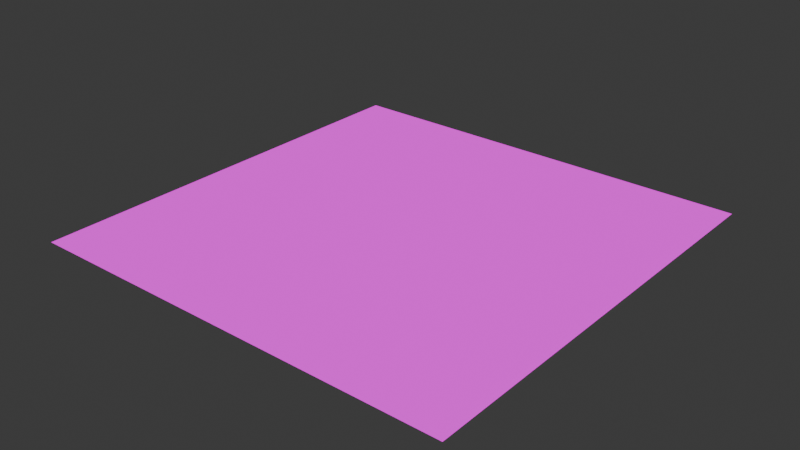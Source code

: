 # Source: button.blend  (saved by Blender 5.0.119; exported with 4.5.12 LTS)
import bpy
from mathutils import Matrix  # noqa: F401  (used for matrix-valued properties, if any)

bpy.ops.wm.read_factory_settings(use_empty=True)
scene = bpy.context.scene
scene.name = 'Scene'

# ---- collections
col_collection = bpy.data.collections.new('Collection'); scene.collection.children.link(col_collection)

# ---- images (referenced by path relative to the original .blend; pixels are not part of the script)
import os
ASSET_DIR = os.environ.get("B2B_ASSET_DIR", "")  # directory of the original .blend (textures are referenced by path, not embedded)
HERE = os.path.dirname(os.path.abspath(__file__))  # packed textures are extracted next to this script under _unpacked/

def load_image(name, relpath, width, height, colorspace="sRGB"):
    """Load a texture the original file referenced (path relative to the .blend, or extracted next to this script)."""
    p = next((c for c in (os.path.join(HERE, relpath), os.path.join(ASSET_DIR, relpath)) if relpath and os.path.exists(c)), "")
    if p:
        img = bpy.data.images.load(p, check_existing=True)
        img.name = name
    else:  # same state as the original file: an image datablock whose file is absent (Cycles renders it pink)
        img = bpy.data.images.new(name, width, height)
        img.source = "FILE"
        img.filepath = "//" + (relpath or name)
    img.colorspace_settings.name = colorspace
    return img
img_button_png = load_image('button.png', 'button.png', 1024, 1024, 'sRGB')

# ---- materials (node trees are filled in below, after node groups)
mat_button = bpy.data.materials.new('button')
mat_button.alpha_threshold = 0.0
mat_button.use_backface_culling_lightprobe_volume = False
mat_button.roughness = 0.5
mat_button.line_color = (0.0, 0.0, 0.0, 1.0)

# ---- material node trees
mat_button.use_nodes = True; mat_button.node_tree.nodes.clear()
_N = mat_button.node_tree.nodes; _L = mat_button.node_tree.links
n0 = _N.new('ShaderNodeOutputMaterial'); n0.name = 'Material Output'; n0.location = (200, 100)
n1 = _N.new('ShaderNodeEmission'); n1.name = 'Emission'; n1.location = (-200, 100)
n2 = _N.new('ShaderNodeTexImage'); n2.name = 'Image Texture'; n2.location = (-490, 80)
n2.image = img_button_png
_L.new(n1.outputs[0], n0.inputs[0])
_L.new(n2.outputs[0], n1.inputs[0])
n0.is_active_output = True

# ---- world
world_world = bpy.data.worlds.new('World'); scene.world = world_world
world_world.use_nodes = True; world_world.node_tree.nodes.clear()
_N = world_world.node_tree.nodes; _L = world_world.node_tree.links
n0 = _N.new('ShaderNodeOutputWorld'); n0.name = 'World Output'; n0.location = (200, 100)
n1 = _N.new('ShaderNodeBackground'); n1.name = 'Background'; n1.location = (-200, 100)
n1.inputs[0].default_value = (0.05088, 0.05088, 0.05088, 1.0)
_L.new(n1.outputs[0], n0.inputs[0])
n0.is_active_output = True
world_world.color = (0.05088, 0.05088, 0.05088)
world_world.sun_shadow_jitter_overblur = 0.0

# ---- meshes
me_button = bpy.data.meshes.new('button')
me_button.from_pydata([(0.45, 0.45, 0.0125), (0.5, 0.5, 0.0), (0.45, -0.45, 0.0125), (0.5, -0.5, 0.0), (-0.45, 0.45, 0.0125), (-0.5, 0.5, 0.0), (-0.45, -0.45, 0.0125), (-0.5, -0.5, 0.0)], [], [(0, 4, 6, 2), (3, 2, 6, 7), (1, 0, 2, 3), (5, 4, 0, 1), (7, 6, 4, 5)])
me_button.polygons.foreach_set('use_smooth', [True] * 5)
_uv = me_button.uv_layers.new(name='UVMap')
_uv.uv.foreach_set('vector', [0.9482, 0.9482, 0.05177, 0.9482, 0.05177, 0.05177, 0.9482, 0.05177, 0.998, 0.001964, 0.9482, 0.05177, 0.05177, 0.05177, 0.001964, 0.001964, 0.998, 0.998, 0.9482, 0.9482, 0.9482, 0.05177, 0.998, 0.001964, 0.001964, 0.998, 0.05177, 0.9482, 0.9482, 0.9482, 0.998, 0.998, 0.001964, 0.001964, 0.05177, 0.05177, 0.05177, 0.9482, 0.001964, 0.998])
me_button.materials.append(mat_button)
me_button.use_mirror_vertex_groups = False
me_button.update()

# ---- objects
ob_button = bpy.data.objects.new('button', me_button)

# ---- transforms, parenting, visibility, modifiers, constraints
ob_button.location = (0.0, 0.0, 0.0)
ob_button.scale = (2.0, 2.0, 2.0)
ob_button.lock_rotations_4d = False
ob_button.empty_display_type = 'ARROWS'
ob_button.lineart.crease_threshold = 0.0

# ---- collection membership
col_collection.objects.link(ob_button)

# ---- scene / render settings (as saved in the file)
scene.frame_start = 1; scene.frame_end = 250; scene.frame_set(1)
scene.render.engine = 'BLENDER_EEVEE_NEXT'
scene.render.bake_bias = 0.0
scene.render.bake_samples = 0
scene.cycles.sampling_pattern = 'TABULATED_SOBOL'
scene.eevee.use_volume_custom_range = False
bpy.context.view_layer.update()

# ---- added for rendering (the .blend has no active camera): camera
cam_auto = bpy.data.cameras.new('AutoCamera')
cam_auto.lens = 50.0
cam_auto.sensor_width = 36.0
cam_auto.clip_end = 1000.0
ob_auto_camera = bpy.data.objects.new('AutoCamera', cam_auto)
scene.collection.objects.link(ob_auto_camera)
ob_auto_camera.location = (2.61703, -3.14044, 2.10613)
ob_auto_camera.rotation_euler = (1.09748, -7.21219e-08, 0.694738)
scene.camera = ob_auto_camera
bpy.context.view_layer.update()
